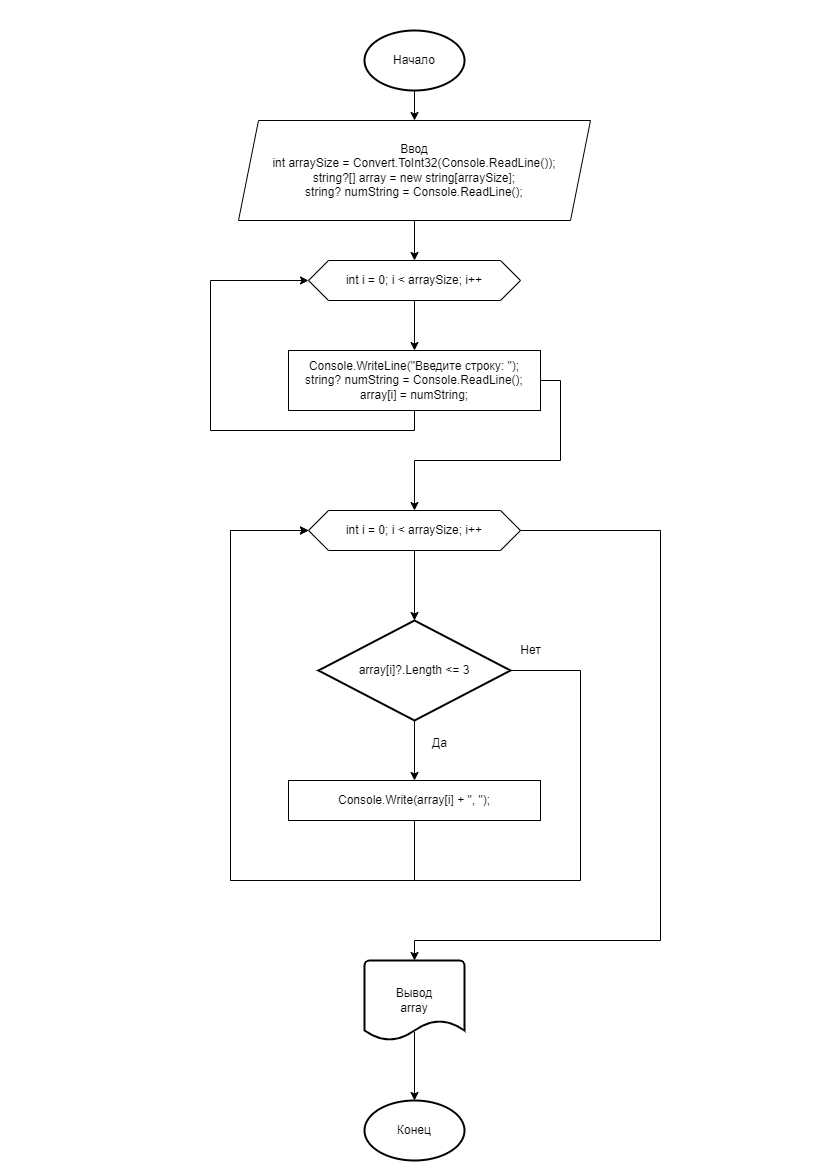

The diagram above was exported from draw.io. Its source (the exported page's mxGraphModel, read from the mxfile embedded in the PNG):
<mxGraphModel dx="1050" dy="581" grid="1" gridSize="10" guides="1" tooltips="1" connect="1" arrows="1" fold="1" page="1" pageScale="1" pageWidth="827" pageHeight="1169" math="0" shadow="0">
  <root>
    <mxCell id="0" />
    <mxCell id="1" parent="0" />
    <mxCell id="fCYsU_27DHtdWaXdTMx6-11" style="edgeStyle=orthogonalEdgeStyle;rounded=0;orthogonalLoop=1;jettySize=auto;html=1;exitX=0.5;exitY=1;exitDx=0;exitDy=0;exitPerimeter=0;entryX=0.5;entryY=0;entryDx=0;entryDy=0;" edge="1" parent="1" source="fCYsU_27DHtdWaXdTMx6-1" target="fCYsU_27DHtdWaXdTMx6-10">
      <mxGeometry relative="1" as="geometry" />
    </mxCell>
    <mxCell id="fCYsU_27DHtdWaXdTMx6-1" value="Начало" style="strokeWidth=2;html=1;shape=mxgraph.flowchart.start_1;whiteSpace=wrap;" vertex="1" parent="1">
      <mxGeometry x="364" y="30" width="100" height="60" as="geometry" />
    </mxCell>
    <mxCell id="fCYsU_27DHtdWaXdTMx6-14" value="" style="edgeStyle=orthogonalEdgeStyle;rounded=0;orthogonalLoop=1;jettySize=auto;html=1;" edge="1" parent="1" source="fCYsU_27DHtdWaXdTMx6-8" target="fCYsU_27DHtdWaXdTMx6-13">
      <mxGeometry relative="1" as="geometry" />
    </mxCell>
    <mxCell id="fCYsU_27DHtdWaXdTMx6-8" value="int i = 0; i &amp;lt; arraySize; i++" style="shape=hexagon;perimeter=hexagonPerimeter2;whiteSpace=wrap;html=1;fixedSize=1;" vertex="1" parent="1">
      <mxGeometry x="308" y="260" width="212" height="40" as="geometry" />
    </mxCell>
    <mxCell id="fCYsU_27DHtdWaXdTMx6-12" style="edgeStyle=orthogonalEdgeStyle;rounded=0;orthogonalLoop=1;jettySize=auto;html=1;exitX=0.5;exitY=1;exitDx=0;exitDy=0;entryX=0.5;entryY=0;entryDx=0;entryDy=0;" edge="1" parent="1" source="fCYsU_27DHtdWaXdTMx6-10" target="fCYsU_27DHtdWaXdTMx6-8">
      <mxGeometry relative="1" as="geometry" />
    </mxCell>
    <mxCell id="fCYsU_27DHtdWaXdTMx6-10" value="Ввод&lt;br style=&quot;border-color: var(--border-color);&quot;&gt;int arraySize = Convert.ToInt32(Console.ReadLine());&lt;br style=&quot;border-color: var(--border-color);&quot;&gt;string?[] array = new string[arraySize];&lt;br style=&quot;border-color: var(--border-color);&quot;&gt;string? numString = Console.ReadLine();" style="shape=parallelogram;perimeter=parallelogramPerimeter;whiteSpace=wrap;html=1;fixedSize=1;" vertex="1" parent="1">
      <mxGeometry x="238" y="120" width="352" height="100" as="geometry" />
    </mxCell>
    <mxCell id="fCYsU_27DHtdWaXdTMx6-15" style="edgeStyle=orthogonalEdgeStyle;rounded=0;orthogonalLoop=1;jettySize=auto;html=1;exitX=0.5;exitY=1;exitDx=0;exitDy=0;entryX=0;entryY=0.5;entryDx=0;entryDy=0;" edge="1" parent="1" source="fCYsU_27DHtdWaXdTMx6-13" target="fCYsU_27DHtdWaXdTMx6-8">
      <mxGeometry relative="1" as="geometry">
        <Array as="points">
          <mxPoint x="414" y="430" />
          <mxPoint x="210" y="430" />
          <mxPoint x="210" y="280" />
        </Array>
      </mxGeometry>
    </mxCell>
    <mxCell id="fCYsU_27DHtdWaXdTMx6-28" style="edgeStyle=orthogonalEdgeStyle;rounded=0;orthogonalLoop=1;jettySize=auto;html=1;exitX=1;exitY=0.5;exitDx=0;exitDy=0;entryX=0.5;entryY=0;entryDx=0;entryDy=0;" edge="1" parent="1" source="fCYsU_27DHtdWaXdTMx6-13" target="fCYsU_27DHtdWaXdTMx6-16">
      <mxGeometry relative="1" as="geometry" />
    </mxCell>
    <mxCell id="fCYsU_27DHtdWaXdTMx6-13" value="&lt;div&gt;Console.WriteLine(&quot;Введите строку: &quot;);&lt;/div&gt;&lt;div&gt;string? numString = Console.ReadLine();&lt;/div&gt;&lt;div&gt;array[i] = numString;&lt;/div&gt;" style="whiteSpace=wrap;html=1;" vertex="1" parent="1">
      <mxGeometry x="288" y="350" width="252" height="60" as="geometry" />
    </mxCell>
    <mxCell id="fCYsU_27DHtdWaXdTMx6-18" style="edgeStyle=orthogonalEdgeStyle;rounded=0;orthogonalLoop=1;jettySize=auto;html=1;exitX=0.5;exitY=1;exitDx=0;exitDy=0;entryX=0.5;entryY=0;entryDx=0;entryDy=0;entryPerimeter=0;" edge="1" parent="1" source="fCYsU_27DHtdWaXdTMx6-16" target="fCYsU_27DHtdWaXdTMx6-17">
      <mxGeometry relative="1" as="geometry" />
    </mxCell>
    <mxCell id="fCYsU_27DHtdWaXdTMx6-30" style="edgeStyle=orthogonalEdgeStyle;rounded=0;orthogonalLoop=1;jettySize=auto;html=1;exitX=1;exitY=0.5;exitDx=0;exitDy=0;entryX=0.5;entryY=0;entryDx=0;entryDy=0;entryPerimeter=0;" edge="1" parent="1" source="fCYsU_27DHtdWaXdTMx6-16" target="fCYsU_27DHtdWaXdTMx6-29">
      <mxGeometry relative="1" as="geometry">
        <Array as="points">
          <mxPoint x="660" y="530" />
          <mxPoint x="660" y="940" />
          <mxPoint x="414" y="940" />
        </Array>
      </mxGeometry>
    </mxCell>
    <mxCell id="fCYsU_27DHtdWaXdTMx6-16" value="int i = 0; i &amp;lt; arraySize; i++" style="shape=hexagon;perimeter=hexagonPerimeter2;whiteSpace=wrap;html=1;fixedSize=1;" vertex="1" parent="1">
      <mxGeometry x="308" y="510" width="212" height="40" as="geometry" />
    </mxCell>
    <mxCell id="fCYsU_27DHtdWaXdTMx6-20" style="edgeStyle=orthogonalEdgeStyle;rounded=0;orthogonalLoop=1;jettySize=auto;html=1;exitX=0.5;exitY=1;exitDx=0;exitDy=0;exitPerimeter=0;entryX=0.5;entryY=0;entryDx=0;entryDy=0;" edge="1" parent="1" source="fCYsU_27DHtdWaXdTMx6-17" target="fCYsU_27DHtdWaXdTMx6-19">
      <mxGeometry relative="1" as="geometry" />
    </mxCell>
    <mxCell id="fCYsU_27DHtdWaXdTMx6-26" style="edgeStyle=orthogonalEdgeStyle;rounded=0;orthogonalLoop=1;jettySize=auto;html=1;exitX=1;exitY=0.5;exitDx=0;exitDy=0;exitPerimeter=0;entryX=0;entryY=0.5;entryDx=0;entryDy=0;" edge="1" parent="1" source="fCYsU_27DHtdWaXdTMx6-17" target="fCYsU_27DHtdWaXdTMx6-16">
      <mxGeometry relative="1" as="geometry">
        <Array as="points">
          <mxPoint x="580" y="670" />
          <mxPoint x="580" y="880" />
          <mxPoint x="230" y="880" />
          <mxPoint x="230" y="530" />
        </Array>
      </mxGeometry>
    </mxCell>
    <mxCell id="fCYsU_27DHtdWaXdTMx6-17" value="array[i]?.Length &amp;lt;= 3" style="strokeWidth=2;html=1;shape=mxgraph.flowchart.decision;whiteSpace=wrap;" vertex="1" parent="1">
      <mxGeometry x="318" y="620" width="192" height="100" as="geometry" />
    </mxCell>
    <mxCell id="fCYsU_27DHtdWaXdTMx6-25" style="edgeStyle=orthogonalEdgeStyle;rounded=0;orthogonalLoop=1;jettySize=auto;html=1;exitX=0.5;exitY=1;exitDx=0;exitDy=0;entryX=0;entryY=0.5;entryDx=0;entryDy=0;" edge="1" parent="1" source="fCYsU_27DHtdWaXdTMx6-19" target="fCYsU_27DHtdWaXdTMx6-16">
      <mxGeometry relative="1" as="geometry">
        <Array as="points">
          <mxPoint x="414" y="880" />
          <mxPoint x="230" y="880" />
          <mxPoint x="230" y="530" />
        </Array>
      </mxGeometry>
    </mxCell>
    <mxCell id="fCYsU_27DHtdWaXdTMx6-19" value="Console.Write(array[i] + &quot;, &quot;);" style="whiteSpace=wrap;html=1;" vertex="1" parent="1">
      <mxGeometry x="288" y="780" width="252" height="40" as="geometry" />
    </mxCell>
    <mxCell id="fCYsU_27DHtdWaXdTMx6-21" value="Да" style="text;html=1;align=center;verticalAlign=middle;resizable=0;points=[];autosize=1;strokeColor=none;fillColor=none;" vertex="1" parent="1">
      <mxGeometry x="419" y="728" width="40" height="30" as="geometry" />
    </mxCell>
    <mxCell id="fCYsU_27DHtdWaXdTMx6-27" value="Нет" style="text;html=1;align=center;verticalAlign=middle;resizable=0;points=[];autosize=1;strokeColor=none;fillColor=none;" vertex="1" parent="1">
      <mxGeometry x="510" y="635" width="40" height="30" as="geometry" />
    </mxCell>
    <mxCell id="fCYsU_27DHtdWaXdTMx6-29" value="Вывод&lt;br&gt;array" style="strokeWidth=2;html=1;shape=mxgraph.flowchart.document2;whiteSpace=wrap;size=0.25;" vertex="1" parent="1">
      <mxGeometry x="364" y="960" width="100" height="80" as="geometry" />
    </mxCell>
    <mxCell id="fCYsU_27DHtdWaXdTMx6-31" value="Конец" style="strokeWidth=2;html=1;shape=mxgraph.flowchart.start_1;whiteSpace=wrap;" vertex="1" parent="1">
      <mxGeometry x="364" y="1100" width="100" height="60" as="geometry" />
    </mxCell>
    <mxCell id="fCYsU_27DHtdWaXdTMx6-32" value="" style="endArrow=classic;html=1;rounded=0;exitX=0.5;exitY=0.892;exitDx=0;exitDy=0;exitPerimeter=0;entryX=0.5;entryY=0;entryDx=0;entryDy=0;entryPerimeter=0;" edge="1" parent="1" source="fCYsU_27DHtdWaXdTMx6-29" target="fCYsU_27DHtdWaXdTMx6-31">
      <mxGeometry width="50" height="50" relative="1" as="geometry">
        <mxPoint x="390" y="1220" as="sourcePoint" />
        <mxPoint x="440" y="1170" as="targetPoint" />
      </mxGeometry>
    </mxCell>
  </root>
</mxGraphModel>